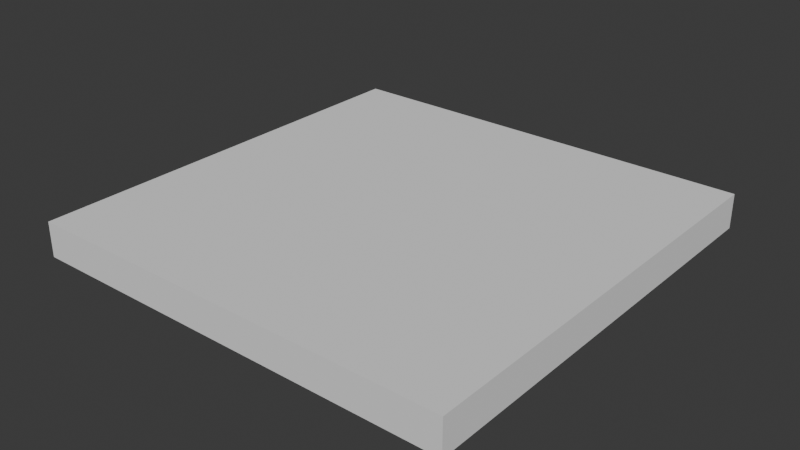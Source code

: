 # Source: test.blend  (saved by Blender 4.1.24; exported with 4.5.12 LTS)
import bpy
from mathutils import Matrix  # noqa: F401  (used for matrix-valued properties, if any)

bpy.ops.wm.read_factory_settings(use_empty=True)
scene = bpy.context.scene
scene.name = 'Scene'

# ---- world
world_world = bpy.data.worlds.new('World'); scene.world = world_world
world_world.use_nodes = True; world_world.node_tree.nodes.clear()
_N = world_world.node_tree.nodes; _L = world_world.node_tree.links
n0 = _N.new('ShaderNodeOutputWorld'); n0.name = 'World Output'; n0.location = (300, 300)
n1 = _N.new('ShaderNodeBackground'); n1.name = 'Background'; n1.location = (10, 300)
n1.inputs[0].default_value = (0.05088, 0.05088, 0.05088, 1.0)
_L.new(n1.outputs[0], n0.inputs[0])
n0.is_active_output = True
world_world.color = (0.05088, 0.05088, 0.05088)
world_world.use_sun_shadow = False
world_world.sun_shadow_jitter_overblur = 0.0

# ---- meshes
me_cube_001 = bpy.data.meshes.new('Cube.001')
me_cube_001.from_pydata([(-12.43, -12.43, -1.0), (-12.43, -12.43, 1.0), (-12.43, 12.43, -1.0), (-12.43, 12.43, 1.0), (12.43, -12.43, -1.0), (12.43, -12.43, 1.0), (12.43, 12.43, -1.0), (12.43, 12.43, 1.0)], [], [(0, 1, 3, 2), (2, 3, 7, 6), (6, 7, 5, 4), (4, 5, 1, 0), (2, 6, 4, 0), (7, 3, 1, 5)])
_uv = me_cube_001.uv_layers.new(name='UVMap')
_uv.uv.foreach_set('vector', [0.375, 0.0, 0.625, 0.0, 0.625, 0.25, 0.375, 0.25, 0.375, 0.25, 0.625, 0.25, 0.625, 0.5, 0.375, 0.5, 0.375, 0.5, 0.625, 0.5, 0.625, 0.75, 0.375, 0.75, 0.375, 0.75, 0.625, 0.75, 0.625, 1.0, 0.375, 1.0, 0.125, 0.5, 0.375, 0.5, 0.375, 0.75, 0.125, 0.75, 0.625, 0.5, 0.875, 0.5, 0.875, 0.75, 0.625, 0.75])
me_cube_001.update()

# ---- objects
ob_test = bpy.data.objects.new('test', me_cube_001)

# ---- transforms, parenting, visibility, modifiers, constraints
ob_test.location = (0.0, 0.0, 0.0)

# ---- collection membership
scene.collection.objects.link(ob_test)

# ---- scene / render settings (as saved in the file)
scene.frame_start = 1; scene.frame_end = 250; scene.frame_set(1)
scene.render.engine = 'BLENDER_EEVEE_NEXT'
scene.cycles.sampling_pattern = 'TABULATED_SOBOL'
scene.eevee.ray_tracing_options.trace_max_roughness = 0.0
bpy.context.view_layer.update()

# ---- added for rendering (the .blend has no active camera and no usable light): camera, sun
cam_auto = bpy.data.cameras.new('AutoCamera')
cam_auto.lens = 50.0
cam_auto.sensor_width = 36.0
cam_auto.clip_end = 1000.0
ob_auto_camera = bpy.data.objects.new('AutoCamera', cam_auto)
scene.collection.objects.link(ob_auto_camera)
ob_auto_camera.location = (32.58, -39.096, 26.064)
ob_auto_camera.rotation_euler = (1.09748, -7.21219e-08, 0.694738)
scene.camera = ob_auto_camera
light_auto_sun = bpy.data.lights.new('AutoSun', 'SUN')
light_auto_sun.energy = 3.0
light_auto_sun.angle = 0.0523599
ob_auto_sun = bpy.data.objects.new('AutoSun', light_auto_sun)
scene.collection.objects.link(ob_auto_sun)
ob_auto_sun.rotation_euler = (0.872665, 0.174533, 0.523599)
bpy.context.view_layer.update()
